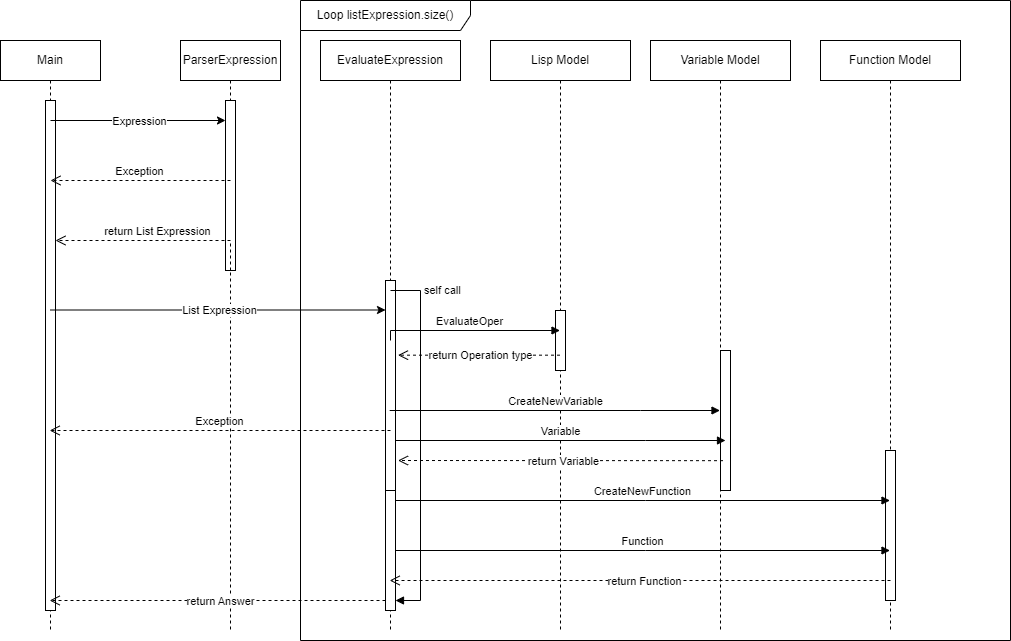

The diagram above was exported from draw.io. Its source (the exported page's mxGraphModel, read from the mxfile embedded in the PNG):
<mxGraphModel dx="1324" dy="764" grid="1" gridSize="10" guides="1" tooltips="1" connect="1" arrows="1" fold="1" page="1" pageScale="1" pageWidth="850" pageHeight="1100" math="0" shadow="0">
  <root>
    <mxCell id="0" />
    <mxCell id="1" parent="0" />
    <mxCell id="MKXLd3n5PDyQW2vS0n8--12" value="Loop listExpression.size()" style="shape=umlFrame;whiteSpace=wrap;html=1;pointerEvents=0;width=170;height=30;" vertex="1" parent="1">
      <mxGeometry x="340" y="80" width="710" height="640" as="geometry" />
    </mxCell>
    <mxCell id="MKXLd3n5PDyQW2vS0n8--1" value="Main" style="shape=umlLifeline;perimeter=lifelinePerimeter;whiteSpace=wrap;html=1;container=1;dropTarget=0;collapsible=0;recursiveResize=0;outlineConnect=0;portConstraint=eastwest;newEdgeStyle={&quot;edgeStyle&quot;:&quot;elbowEdgeStyle&quot;,&quot;elbow&quot;:&quot;vertical&quot;,&quot;curved&quot;:0,&quot;rounded&quot;:0};" vertex="1" parent="1">
      <mxGeometry x="40" y="120" width="100" height="590" as="geometry" />
    </mxCell>
    <mxCell id="JN89heobvu6hSFIwmZzq-1" value="" style="html=1;points=[];perimeter=orthogonalPerimeter;outlineConnect=0;targetShapes=umlLifeline;portConstraint=eastwest;newEdgeStyle={&quot;edgeStyle&quot;:&quot;elbowEdgeStyle&quot;,&quot;elbow&quot;:&quot;vertical&quot;,&quot;curved&quot;:0,&quot;rounded&quot;:0};" vertex="1" parent="MKXLd3n5PDyQW2vS0n8--1">
      <mxGeometry x="45" y="60" width="10" height="510" as="geometry" />
    </mxCell>
    <mxCell id="MKXLd3n5PDyQW2vS0n8--4" value="ParserExpression" style="shape=umlLifeline;perimeter=lifelinePerimeter;whiteSpace=wrap;html=1;container=1;dropTarget=0;collapsible=0;recursiveResize=0;outlineConnect=0;portConstraint=eastwest;newEdgeStyle={&quot;edgeStyle&quot;:&quot;elbowEdgeStyle&quot;,&quot;elbow&quot;:&quot;vertical&quot;,&quot;curved&quot;:0,&quot;rounded&quot;:0};" vertex="1" parent="1">
      <mxGeometry x="220" y="120" width="100" height="590" as="geometry" />
    </mxCell>
    <mxCell id="JN89heobvu6hSFIwmZzq-2" value="" style="html=1;points=[];perimeter=orthogonalPerimeter;outlineConnect=0;targetShapes=umlLifeline;portConstraint=eastwest;newEdgeStyle={&quot;edgeStyle&quot;:&quot;elbowEdgeStyle&quot;,&quot;elbow&quot;:&quot;vertical&quot;,&quot;curved&quot;:0,&quot;rounded&quot;:0};" vertex="1" parent="MKXLd3n5PDyQW2vS0n8--4">
      <mxGeometry x="45" y="60" width="10" height="170" as="geometry" />
    </mxCell>
    <mxCell id="MKXLd3n5PDyQW2vS0n8--6" value="EvaluateExpression" style="shape=umlLifeline;perimeter=lifelinePerimeter;whiteSpace=wrap;html=1;container=1;dropTarget=0;collapsible=0;recursiveResize=0;outlineConnect=0;portConstraint=eastwest;newEdgeStyle={&quot;edgeStyle&quot;:&quot;elbowEdgeStyle&quot;,&quot;elbow&quot;:&quot;vertical&quot;,&quot;curved&quot;:0,&quot;rounded&quot;:0};" vertex="1" parent="1">
      <mxGeometry x="360" y="120" width="140" height="590" as="geometry" />
    </mxCell>
    <mxCell id="JN89heobvu6hSFIwmZzq-16" value="" style="html=1;points=[];perimeter=orthogonalPerimeter;outlineConnect=0;targetShapes=umlLifeline;portConstraint=eastwest;newEdgeStyle={&quot;edgeStyle&quot;:&quot;elbowEdgeStyle&quot;,&quot;elbow&quot;:&quot;vertical&quot;,&quot;curved&quot;:0,&quot;rounded&quot;:0};" vertex="1" parent="MKXLd3n5PDyQW2vS0n8--6">
      <mxGeometry x="65" y="240" width="10" height="250" as="geometry" />
    </mxCell>
    <mxCell id="JN89heobvu6hSFIwmZzq-26" value="" style="html=1;points=[];perimeter=orthogonalPerimeter;outlineConnect=0;targetShapes=umlLifeline;portConstraint=eastwest;newEdgeStyle={&quot;edgeStyle&quot;:&quot;elbowEdgeStyle&quot;,&quot;elbow&quot;:&quot;vertical&quot;,&quot;curved&quot;:0,&quot;rounded&quot;:0};" vertex="1" parent="MKXLd3n5PDyQW2vS0n8--6">
      <mxGeometry x="65" y="450" width="10" height="120" as="geometry" />
    </mxCell>
    <mxCell id="JN89heobvu6hSFIwmZzq-27" value="self call" style="html=1;align=left;spacingLeft=2;endArrow=block;rounded=0;edgeStyle=orthogonalEdgeStyle;curved=0;rounded=0;" edge="1" parent="MKXLd3n5PDyQW2vS0n8--6" target="JN89heobvu6hSFIwmZzq-26">
      <mxGeometry x="-0.7818" y="-10" relative="1" as="geometry">
        <mxPoint x="70" y="250" as="sourcePoint" />
        <Array as="points">
          <mxPoint x="100" y="250" />
          <mxPoint x="100" y="560" />
        </Array>
        <mxPoint x="10" y="-10" as="offset" />
      </mxGeometry>
    </mxCell>
    <mxCell id="MKXLd3n5PDyQW2vS0n8--9" value="Lisp Model" style="shape=umlLifeline;perimeter=lifelinePerimeter;whiteSpace=wrap;html=1;container=1;dropTarget=0;collapsible=0;recursiveResize=0;outlineConnect=0;portConstraint=eastwest;newEdgeStyle={&quot;edgeStyle&quot;:&quot;elbowEdgeStyle&quot;,&quot;elbow&quot;:&quot;vertical&quot;,&quot;curved&quot;:0,&quot;rounded&quot;:0};" vertex="1" parent="1">
      <mxGeometry x="530" y="120" width="140" height="590" as="geometry" />
    </mxCell>
    <mxCell id="JN89heobvu6hSFIwmZzq-17" value="" style="html=1;points=[];perimeter=orthogonalPerimeter;outlineConnect=0;targetShapes=umlLifeline;portConstraint=eastwest;newEdgeStyle={&quot;edgeStyle&quot;:&quot;elbowEdgeStyle&quot;,&quot;elbow&quot;:&quot;vertical&quot;,&quot;curved&quot;:0,&quot;rounded&quot;:0};" vertex="1" parent="MKXLd3n5PDyQW2vS0n8--9">
      <mxGeometry x="65" y="270" width="10" height="60" as="geometry" />
    </mxCell>
    <mxCell id="JN89heobvu6hSFIwmZzq-5" value="Exception" style="html=1;verticalAlign=bottom;endArrow=open;dashed=1;endSize=8;edgeStyle=elbowEdgeStyle;elbow=vertical;curved=0;rounded=0;" edge="1" parent="1">
      <mxGeometry relative="1" as="geometry">
        <mxPoint x="270" y="260" as="sourcePoint" />
        <mxPoint x="90" y="260" as="targetPoint" />
        <Array as="points">
          <mxPoint x="170" y="260" />
          <mxPoint x="230" y="250" />
        </Array>
      </mxGeometry>
    </mxCell>
    <mxCell id="MKXLd3n5PDyQW2vS0n8--10" value="Variable Model" style="shape=umlLifeline;perimeter=lifelinePerimeter;whiteSpace=wrap;html=1;container=1;dropTarget=0;collapsible=0;recursiveResize=0;outlineConnect=0;portConstraint=eastwest;newEdgeStyle={&quot;edgeStyle&quot;:&quot;elbowEdgeStyle&quot;,&quot;elbow&quot;:&quot;vertical&quot;,&quot;curved&quot;:0,&quot;rounded&quot;:0};" vertex="1" parent="1">
      <mxGeometry x="690" y="120" width="140" height="590" as="geometry" />
    </mxCell>
    <mxCell id="JN89heobvu6hSFIwmZzq-39" value="" style="html=1;points=[];perimeter=orthogonalPerimeter;outlineConnect=0;targetShapes=umlLifeline;portConstraint=eastwest;newEdgeStyle={&quot;edgeStyle&quot;:&quot;elbowEdgeStyle&quot;,&quot;elbow&quot;:&quot;vertical&quot;,&quot;curved&quot;:0,&quot;rounded&quot;:0};" vertex="1" parent="MKXLd3n5PDyQW2vS0n8--10">
      <mxGeometry x="70" y="310" width="10" height="140" as="geometry" />
    </mxCell>
    <mxCell id="MKXLd3n5PDyQW2vS0n8--11" value="Function Model" style="shape=umlLifeline;perimeter=lifelinePerimeter;whiteSpace=wrap;html=1;container=1;dropTarget=0;collapsible=0;recursiveResize=0;outlineConnect=0;portConstraint=eastwest;newEdgeStyle={&quot;edgeStyle&quot;:&quot;elbowEdgeStyle&quot;,&quot;elbow&quot;:&quot;vertical&quot;,&quot;curved&quot;:0,&quot;rounded&quot;:0};" vertex="1" parent="1">
      <mxGeometry x="860" y="120" width="140" height="590" as="geometry" />
    </mxCell>
    <mxCell id="JN89heobvu6hSFIwmZzq-43" value="" style="html=1;points=[];perimeter=orthogonalPerimeter;outlineConnect=0;targetShapes=umlLifeline;portConstraint=eastwest;newEdgeStyle={&quot;edgeStyle&quot;:&quot;elbowEdgeStyle&quot;,&quot;elbow&quot;:&quot;vertical&quot;,&quot;curved&quot;:0,&quot;rounded&quot;:0};" vertex="1" parent="MKXLd3n5PDyQW2vS0n8--11">
      <mxGeometry x="65" y="410" width="10" height="150" as="geometry" />
    </mxCell>
    <mxCell id="JN89heobvu6hSFIwmZzq-10" value="" style="endArrow=classic;html=1;rounded=0;" edge="1" parent="1">
      <mxGeometry relative="1" as="geometry">
        <mxPoint x="90" y="200" as="sourcePoint" />
        <mxPoint x="265" y="200" as="targetPoint" />
      </mxGeometry>
    </mxCell>
    <mxCell id="JN89heobvu6hSFIwmZzq-11" value="Expression" style="edgeLabel;resizable=0;html=1;align=center;verticalAlign=middle;" connectable="0" vertex="1" parent="JN89heobvu6hSFIwmZzq-10">
      <mxGeometry relative="1" as="geometry" />
    </mxCell>
    <mxCell id="JN89heobvu6hSFIwmZzq-21" value="return List Expression" style="html=1;verticalAlign=bottom;endArrow=open;dashed=1;endSize=8;edgeStyle=elbowEdgeStyle;elbow=vertical;curved=0;rounded=0;" edge="1" parent="1" target="JN89heobvu6hSFIwmZzq-1">
      <mxGeometry relative="1" as="geometry">
        <mxPoint x="200" y="340" as="targetPoint" />
        <mxPoint x="270" y="350" as="sourcePoint" />
        <Array as="points">
          <mxPoint x="220" y="320" />
          <mxPoint x="250" y="350" />
          <mxPoint x="210" y="320" />
          <mxPoint x="210" y="320" />
        </Array>
      </mxGeometry>
    </mxCell>
    <mxCell id="JN89heobvu6hSFIwmZzq-33" value="" style="endArrow=classic;html=1;rounded=0;" edge="1" parent="1">
      <mxGeometry relative="1" as="geometry">
        <mxPoint x="90" y="389.5" as="sourcePoint" />
        <mxPoint x="425" y="389.5" as="targetPoint" />
      </mxGeometry>
    </mxCell>
    <mxCell id="JN89heobvu6hSFIwmZzq-34" value="List Expression" style="edgeLabel;resizable=0;html=1;align=center;verticalAlign=middle;" connectable="0" vertex="1" parent="JN89heobvu6hSFIwmZzq-33">
      <mxGeometry relative="1" as="geometry" />
    </mxCell>
    <mxCell id="JN89heobvu6hSFIwmZzq-37" value="EvaluateOper" style="html=1;verticalAlign=bottom;endArrow=block;edgeStyle=elbowEdgeStyle;elbow=vertical;curved=0;rounded=0;" edge="1" parent="1" target="MKXLd3n5PDyQW2vS0n8--9">
      <mxGeometry width="80" relative="1" as="geometry">
        <mxPoint x="430" y="420" as="sourcePoint" />
        <mxPoint x="510" y="420" as="targetPoint" />
        <Array as="points">
          <mxPoint x="540" y="410" />
        </Array>
      </mxGeometry>
    </mxCell>
    <mxCell id="MKXLd3n5PDyQW2vS0n8--16" value="" style="html=1;verticalAlign=bottom;endArrow=open;dashed=1;endSize=8;edgeStyle=elbowEdgeStyle;elbow=vertical;curved=0;rounded=0;" edge="1" parent="1" source="JN89heobvu6hSFIwmZzq-26" target="MKXLd3n5PDyQW2vS0n8--1">
      <mxGeometry relative="1" as="geometry">
        <mxPoint x="420" y="590" as="sourcePoint" />
        <mxPoint x="340" y="590" as="targetPoint" />
        <Array as="points">
          <mxPoint x="360" y="680" />
          <mxPoint x="320" y="630" />
        </Array>
      </mxGeometry>
    </mxCell>
    <mxCell id="JN89heobvu6hSFIwmZzq-40" value="return Answer" style="edgeLabel;html=1;align=center;verticalAlign=middle;resizable=0;points=[];" connectable="0" vertex="1" parent="MKXLd3n5PDyQW2vS0n8--16">
      <mxGeometry x="-0.0136" relative="1" as="geometry">
        <mxPoint as="offset" />
      </mxGeometry>
    </mxCell>
    <mxCell id="MKXLd3n5PDyQW2vS0n8--18" value="CreateNewVariable" style="html=1;verticalAlign=bottom;endArrow=block;edgeStyle=elbowEdgeStyle;elbow=vertical;curved=0;rounded=0;" edge="1" parent="1" source="MKXLd3n5PDyQW2vS0n8--6" target="MKXLd3n5PDyQW2vS0n8--10">
      <mxGeometry width="80" relative="1" as="geometry">
        <mxPoint x="480" y="500" as="sourcePoint" />
        <mxPoint x="650" y="490" as="targetPoint" />
        <Array as="points">
          <mxPoint x="680" y="490" />
          <mxPoint x="590" y="490" />
        </Array>
      </mxGeometry>
    </mxCell>
    <mxCell id="MKXLd3n5PDyQW2vS0n8--22" value="CreateNewFunction" style="html=1;verticalAlign=bottom;endArrow=block;edgeStyle=elbowEdgeStyle;elbow=vertical;curved=0;rounded=0;" edge="1" parent="1" target="MKXLd3n5PDyQW2vS0n8--11">
      <mxGeometry width="80" relative="1" as="geometry">
        <mxPoint x="435" y="580" as="sourcePoint" />
        <mxPoint x="765" y="580" as="targetPoint" />
        <Array as="points">
          <mxPoint x="685" y="580" />
          <mxPoint x="595" y="580" />
        </Array>
      </mxGeometry>
    </mxCell>
    <mxCell id="MKXLd3n5PDyQW2vS0n8--23" value="" style="html=1;verticalAlign=bottom;endArrow=open;dashed=1;endSize=8;edgeStyle=elbowEdgeStyle;elbow=vertical;curved=0;rounded=0;" edge="1" parent="1" target="MKXLd3n5PDyQW2vS0n8--6">
      <mxGeometry relative="1" as="geometry">
        <mxPoint x="930" y="660" as="sourcePoint" />
        <mxPoint x="597.5" y="610" as="targetPoint" />
        <Array as="points">
          <mxPoint x="830" y="660" />
        </Array>
      </mxGeometry>
    </mxCell>
    <mxCell id="MKXLd3n5PDyQW2vS0n8--24" value="return Function" style="edgeLabel;html=1;align=center;verticalAlign=middle;resizable=0;points=[];" connectable="0" vertex="1" parent="MKXLd3n5PDyQW2vS0n8--23">
      <mxGeometry x="-0.0136" relative="1" as="geometry">
        <mxPoint as="offset" />
      </mxGeometry>
    </mxCell>
    <mxCell id="MKXLd3n5PDyQW2vS0n8--25" value="" style="html=1;verticalAlign=bottom;endArrow=open;dashed=1;endSize=8;edgeStyle=elbowEdgeStyle;elbow=vertical;curved=0;rounded=0;" edge="1" parent="1" source="MKXLd3n5PDyQW2vS0n8--9">
      <mxGeometry relative="1" as="geometry">
        <mxPoint x="580" y="430" as="sourcePoint" />
        <mxPoint x="437.5" y="434.67" as="targetPoint" />
      </mxGeometry>
    </mxCell>
    <mxCell id="MKXLd3n5PDyQW2vS0n8--26" value="return Operation type" style="edgeLabel;html=1;align=center;verticalAlign=middle;resizable=0;points=[];" connectable="0" vertex="1" parent="MKXLd3n5PDyQW2vS0n8--25">
      <mxGeometry x="-0.0136" relative="1" as="geometry">
        <mxPoint as="offset" />
      </mxGeometry>
    </mxCell>
    <mxCell id="JN89heobvu6hSFIwmZzq-46" value="Exception" style="html=1;verticalAlign=bottom;endArrow=open;dashed=1;endSize=8;edgeStyle=elbowEdgeStyle;elbow=vertical;curved=0;rounded=0;" edge="1" parent="1" target="MKXLd3n5PDyQW2vS0n8--1">
      <mxGeometry relative="1" as="geometry">
        <mxPoint x="430" y="510" as="sourcePoint" />
        <mxPoint x="250" y="510" as="targetPoint" />
        <Array as="points">
          <mxPoint x="330" y="510" />
          <mxPoint x="390" y="500" />
        </Array>
      </mxGeometry>
    </mxCell>
    <mxCell id="MKXLd3n5PDyQW2vS0n8--27" value="Variable" style="html=1;verticalAlign=bottom;endArrow=block;edgeStyle=elbowEdgeStyle;elbow=vertical;curved=0;rounded=0;" edge="1" parent="1">
      <mxGeometry width="80" relative="1" as="geometry">
        <mxPoint x="435" y="520" as="sourcePoint" />
        <mxPoint x="765" y="520" as="targetPoint" />
        <Array as="points">
          <mxPoint x="685" y="520" />
          <mxPoint x="595" y="520" />
        </Array>
      </mxGeometry>
    </mxCell>
    <mxCell id="MKXLd3n5PDyQW2vS0n8--28" value="" style="html=1;verticalAlign=bottom;endArrow=open;dashed=1;endSize=8;edgeStyle=elbowEdgeStyle;elbow=vertical;curved=0;rounded=0;" edge="1" parent="1">
      <mxGeometry relative="1" as="geometry">
        <mxPoint x="762.5" y="540.17" as="sourcePoint" />
        <mxPoint x="437.5" y="540.17" as="targetPoint" />
      </mxGeometry>
    </mxCell>
    <mxCell id="MKXLd3n5PDyQW2vS0n8--29" value="return Variable" style="edgeLabel;html=1;align=center;verticalAlign=middle;resizable=0;points=[];" connectable="0" vertex="1" parent="MKXLd3n5PDyQW2vS0n8--28">
      <mxGeometry x="-0.0136" relative="1" as="geometry">
        <mxPoint as="offset" />
      </mxGeometry>
    </mxCell>
    <mxCell id="JN89heobvu6hSFIwmZzq-47" value="Function" style="html=1;verticalAlign=bottom;endArrow=block;edgeStyle=elbowEdgeStyle;elbow=vertical;curved=0;rounded=0;" edge="1" parent="1" target="MKXLd3n5PDyQW2vS0n8--11">
      <mxGeometry width="80" relative="1" as="geometry">
        <mxPoint x="435" y="630" as="sourcePoint" />
        <mxPoint x="765" y="630" as="targetPoint" />
        <Array as="points">
          <mxPoint x="685" y="630" />
          <mxPoint x="595" y="630" />
        </Array>
      </mxGeometry>
    </mxCell>
  </root>
</mxGraphModel>